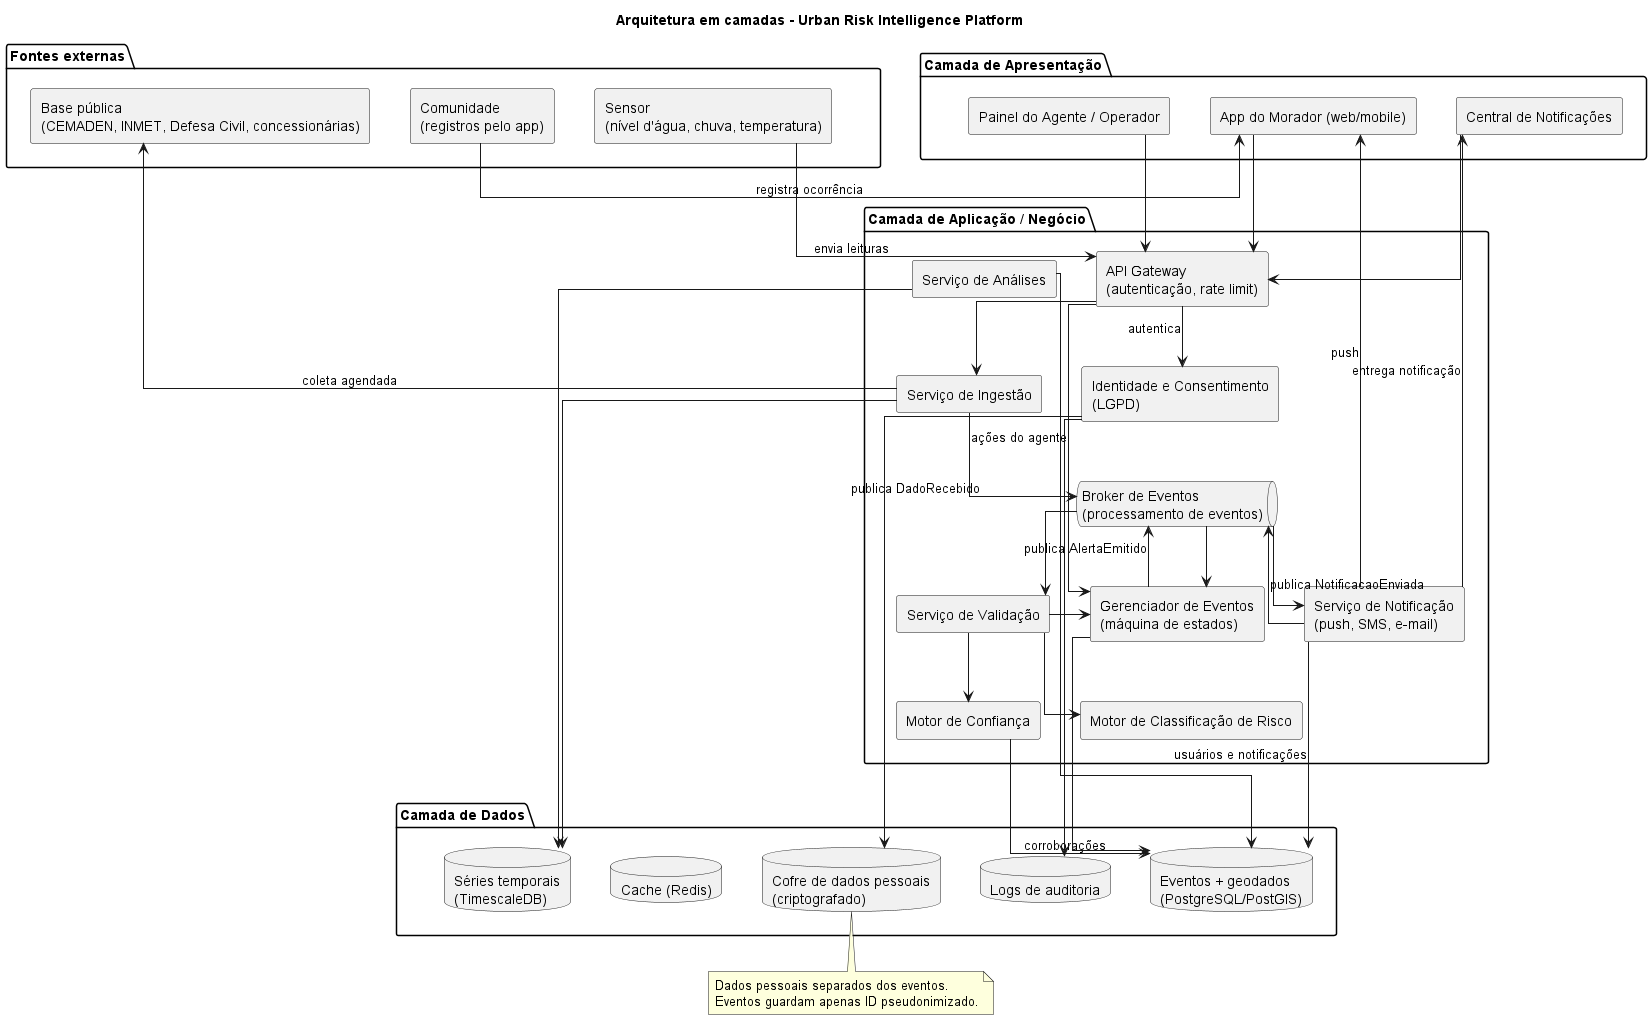

The diagram above was rendered by PlantUML. Its source (embedded in the PNG):
@startuml arquitetura
title Arquitetura em camadas - Urban Risk Intelligence Platform
top to bottom direction
skinparam componentStyle rectangle
skinparam linetype ortho
skinparam nodesep 40
skinparam ranksep 60

' ===== Topo: fontes externas e apresentação =====
package "Fontes externas" as FONTES {
  [Sensor\n(nível d'água, chuva, temperatura)] as S
  [Base pública\n(CEMADEN, INMET, Defesa Civil, concessionárias)] as API
  [Comunidade\n(registros pelo app)] as COM
}

package "Camada de Apresentação" as APRES {
  [App do Morador (web/mobile)] as APP
  [Painel do Agente / Operador] as PAINEL
  [Central de Notificações] as CNUI
}

' ===== Meio: aplicação / negócio =====
package "Camada de Aplicação / Negócio" as APLIC {
  [API Gateway\n(autenticação, rate limit)] as GW
  [Identidade e Consentimento\n(LGPD)] as IAM
  [Serviço de Ingestão] as ING
  queue "Broker de Eventos\n(processamento de eventos)" as BR
  [Serviço de Validação] as VAL
  [Motor de Confiança] as CONF
  [Motor de Classificação de Risco] as RISK
  [Gerenciador de Eventos\n(máquina de estados)] as EV
  [Serviço de Notificação\n(push, SMS, e-mail)] as NOT
  [Serviço de Análises] as ANA
}

' ===== Base: dados =====
package "Camada de Dados" as DADOS {
  database "Eventos + geodados\n(PostgreSQL/PostGIS)" as DB
  database "Séries temporais\n(TimescaleDB)" as TS
  database "Cofre de dados pessoais\n(criptografado)" as PII
  database "Logs de auditoria" as LOG
  database "Cache (Redis)" as CACHE
}

' Ligações invisíveis só para posicionar as camadas
S -[hidden]right- API
API -[hidden]right- COM
COM -[hidden]right- APP
APP -[hidden]right- PAINEL
PAINEL -[hidden]right- CNUI
FONTES -[hidden]down- APLIC
APRES -[hidden]down- APLIC
APLIC -[hidden]down- DADOS
' Ordem dos componentes dentro de cada camada
GW -[hidden]right- ANA
ING -[hidden]right- IAM
CONF -[hidden]right- RISK
DB -[hidden]right- TS
TS -[hidden]right- CACHE
PII -[hidden]right- LOG

' Fontes e apresentação -> aplicação
COM -right-> APP : registra ocorrência
S -down-> GW : envia leituras
ING -up-> API : coleta agendada
APP -down-> GW
PAINEL -down-> GW
CNUI -down-> GW

' Dentro da aplicação
GW -down-> IAM : autentica
GW -down-> ING
GW -down-> EV : ações do agente
ING -down-> BR : publica DadoRecebido
BR -down-> VAL
VAL -down-> CONF
VAL -down-> RISK
VAL -right-> EV
EV -up-> BR : publica AlertaEmitido
BR -down-> NOT
NOT -up-> BR : publica NotificacaoEnviada
BR -down-> EV
NOT -up-> APP : push
NOT -up-> CNUI : entrega notificação

' Aplicação -> dados
CONF -down-> DB : corroborações
EV -down-> DB
NOT -down-> DB : usuários e notificações
ING -down-> TS
ANA -down-> DB
ANA -down-> TS
IAM -down-> PII
IAM -down-> LOG

note bottom of PII
  Dados pessoais separados dos eventos.
  Eventos guardam apenas ID pseudonimizado.
end note
@enduml